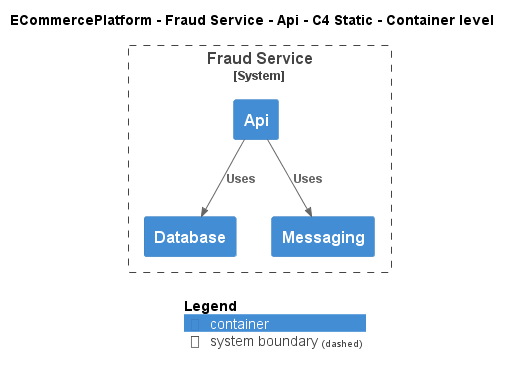

The diagram above was rendered by PlantUML. Its source (embedded in the PNG):
@startuml
!include ..\..\..\..\..\.c4s\C4_Container.puml

AddElementTag("c4interflow:lifecycle:new", $bgColor=green, $fontColor=#ffffff, $borderColor=green, $shadowing="False")
AddElementTag("c4interflow:lifecycle:changed", $bgColor=orange, $fontColor=#ffffff, $borderColor=orange, $shadowing="False")
AddElementTag("c4interflow:lifecycle:removed", $bgColor=red, $fontColor=#ffffff, $borderColor=red, $shadowing="False")

AddRelTag("c4interflow:lifecycle:new", $textColor=green, $lineColor=green)
AddRelTag("c4interflow:lifecycle:changed", $textColor=orange, $lineColor=orange)
AddRelTag("c4interflow:lifecycle:removed", $textColor=red, $lineColor=red)

SHOW_PERSON_PORTRAIT()
LAYOUT_TOP_DOWN()

skinparam linetype polyline

title ECommercePlatform - Fraud Service - Api - C4 Static - Container level


System_Boundary(ECommercePlatform.SoftwareSystems.FraudService, "Fraud Service") {
    Container(ECommercePlatform.SoftwareSystems.FraudService.Containers.Api, "Api", "", "")
    Container(ECommercePlatform.SoftwareSystems.FraudService.Containers.Database, "Database", "", "")
    Container(ECommercePlatform.SoftwareSystems.FraudService.Containers.Messaging, "Messaging", "", "")
}

Rel(ECommercePlatform.SoftwareSystems.FraudService.Containers.Api, ECommercePlatform.SoftwareSystems.FraudService.Containers.Database, "Uses")
Rel(ECommercePlatform.SoftwareSystems.FraudService.Containers.Api, ECommercePlatform.SoftwareSystems.FraudService.Containers.Messaging, "Uses")


SHOW_LEGEND()
@enduml